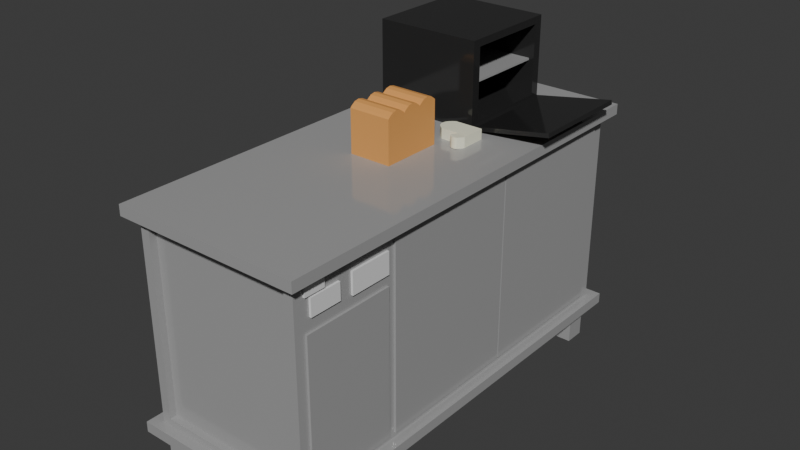 # Source: blend.blend  (saved by Blender 4.2.66; exported with 4.5.12 LTS)
import bpy
from mathutils import Matrix  # noqa: F401  (used for matrix-valued properties, if any)

bpy.ops.wm.read_factory_settings(use_empty=True)
scene = bpy.context.scene
scene.name = 'Scene'

# ---- collections
col_collection = bpy.data.collections.new('Collection'); scene.collection.children.link(col_collection)

# ---- materials (node trees are filled in below, after node groups)
mat_steel = bpy.data.materials.new('steel')
mat_steel.alpha_threshold = 0.0
mat_steel.use_transparent_shadow = False
mat_steel.roughness = 0.5
mat_steel.line_color = (0.0, 0.0, 0.0, 1.0)
mat_white = bpy.data.materials.new('white')
mat_black_steel = bpy.data.materials.new('black steel')
mat_basic = bpy.data.materials.new('basic')
mat_material = bpy.data.materials.new('Material')
mat_material.alpha_threshold = 0.0
mat_material.use_transparent_shadow = False
mat_material.roughness = 0.5
mat_material.line_color = (0.0, 0.0, 0.0, 1.0)

# ---- material node trees
mat_steel.use_nodes = True; mat_steel.node_tree.nodes.clear()
_N = mat_steel.node_tree.nodes; _L = mat_steel.node_tree.links
n0 = _N.new('ShaderNodeOutputMaterial'); n0.name = 'Material Output'; n0.location = (300, 300)
n1 = _N.new('ShaderNodeBsdfPrincipled'); n1.name = 'Principled BSDF'; n1.location = (10, 300)
n1.inputs[0].default_value = (0.3712, 0.3712, 0.3712, 1.0)
n1.inputs[2].default_value = 0.1
n1.inputs[3].default_value = 1.45
_L.new(n1.outputs[0], n0.inputs[0])
n0.is_active_output = True
mat_white.use_nodes = True; mat_white.node_tree.nodes.clear()
_N = mat_white.node_tree.nodes; _L = mat_white.node_tree.links
n0 = _N.new('ShaderNodeBsdfPrincipled'); n0.name = 'Principled BSDF'; n0.location = (10, 300)
n1 = _N.new('ShaderNodeOutputMaterial'); n1.name = 'Material Output'; n1.location = (300, 300)
_L.new(n0.outputs[0], n1.inputs[0])
n1.is_active_output = True
mat_black_steel.use_nodes = True; mat_black_steel.node_tree.nodes.clear()
_N = mat_black_steel.node_tree.nodes; _L = mat_black_steel.node_tree.links
n0 = _N.new('ShaderNodeBsdfPrincipled'); n0.name = 'Principled BSDF'; n0.location = (10, 300)
n0.inputs[0].default_value = (0.04863, 0.04863, 0.04863, 1.0)
n0.inputs[1].default_value = 0.5
n0.inputs[2].default_value = 0.1
n1 = _N.new('ShaderNodeOutputMaterial'); n1.name = 'Material Output'; n1.location = (300, 300)
_L.new(n0.outputs[0], n1.inputs[0])
n1.is_active_output = True
mat_basic.use_nodes = True; mat_basic.node_tree.nodes.clear()
_N = mat_basic.node_tree.nodes; _L = mat_basic.node_tree.links
n0 = _N.new('ShaderNodeBsdfPrincipled'); n0.name = 'Principled BSDF'; n0.location = (10, 300)
n0.inputs[0].default_value = (0.9131, 0.9131, 0.7157, 1.0)
n1 = _N.new('ShaderNodeOutputMaterial'); n1.name = 'Material Output'; n1.location = (300, 300)
_L.new(n0.outputs[0], n1.inputs[0])
n1.is_active_output = True
mat_material.use_nodes = True; mat_material.node_tree.nodes.clear()
_N = mat_material.node_tree.nodes; _L = mat_material.node_tree.links
n0 = _N.new('ShaderNodeOutputMaterial'); n0.name = 'Material Output'; n0.location = (300, 300)
n1 = _N.new('ShaderNodeBsdfPrincipled'); n1.name = 'Principled BSDF'; n1.location = (10, 300)
n1.inputs[0].default_value = (0.8, 0.3689, 0.1015, 1.0)
n1.inputs[3].default_value = 1.45
_L.new(n1.outputs[0], n0.inputs[0])
n0.is_active_output = True

# ---- world
world_world = bpy.data.worlds.new('World'); scene.world = world_world
world_world.use_nodes = True; world_world.node_tree.nodes.clear()
_N = world_world.node_tree.nodes; _L = world_world.node_tree.links
n0 = _N.new('ShaderNodeOutputWorld'); n0.name = 'World Output'; n0.location = (300, 300)
n1 = _N.new('ShaderNodeBackground'); n1.name = 'Background'; n1.location = (10, 300)
n1.inputs[0].default_value = (0.05088, 0.05088, 0.05088, 1.0)
_L.new(n1.outputs[0], n0.inputs[0])
n0.is_active_output = True
world_world.color = (0.05088, 0.05088, 0.05088)
world_world.use_sun_shadow = False
world_world.sun_shadow_jitter_overblur = 0.0

# ---- meshes
me_cube_010 = bpy.data.meshes.new('Cube.010')
me_cube_010.from_pydata([(-1.0, -1.0, -1.0), (-1.0, -1.0, 1.0), (-1.0, 1.0, -1.0), (-1.0, 1.0, 1.0), (1.0, -1.0, -1.0), (1.0, -1.0, 1.0), (1.0, 1.0, -1.0), (1.0, 1.0, 1.0), (-13.91, -38.8, 1.555), (-13.91, -38.8, 10.44), (-14.8, 1.2, 1.0), (-14.8, 1.2, 11.0), (0.3118, -38.8, 1.555), (0.3118, -38.8, 10.44), (1.2, 1.2, 1.0), (1.2, 1.2, 11.0), (-14.8, -38.8, 1.0), (-14.8, -38.8, 11.0), (1.2, -38.8, 11.0), (1.2, -38.8, 1.0), (-13.91, -38.14, 1.555), (-13.91, -38.14, 10.44), (0.3118, -38.14, 10.44), (0.3118, -38.14, 1.555), (-15.8, -39.8, 10.75), (-15.8, -39.8, 11.25), (-15.8, 2.2, 10.75), (-15.8, 2.2, 11.25), (2.2, -39.8, 10.75), (2.2, -39.8, 11.25), (2.2, 2.2, 10.75), (2.2, 2.2, 11.25), (1.0, -37.3, 9.1), (1.0, -37.3, 9.9), (1.0, -34.3, 9.1), (1.0, -34.3, 9.9), (1.4, -37.3, 9.1), (1.4, -37.3, 9.9), (1.4, -34.3, 9.1), (1.4, -34.3, 9.9), (1.0, -33.0, 9.0), (1.0, -33.0, 10.0), (1.0, -29.0, 9.0), (1.0, -29.0, 10.0), (1.4, -33.0, 9.0), (1.4, -33.0, 10.0), (1.4, -29.0, 9.0), (1.4, -29.0, 10.0), (1.0, -37.8, 1.5), (1.0, -37.8, 8.5), (1.0, -29.0, 1.5), (1.0, -29.0, 8.5), (1.4, -37.8, 1.5), (1.4, -37.8, 8.5), (1.4, -29.0, 1.5), (1.4, -29.0, 8.5), (-15.8, -39.8, 0.75), (-15.8, -39.8, 1.25), (-15.8, 2.2, 0.75), (-15.8, 2.2, 1.25), (2.2, -39.8, 0.75), (2.2, -39.8, 1.25), (2.2, 2.2, 0.75), (2.2, 2.2, 1.25), (1.0, -28.27, 1.5), (1.0, -28.27, 10.5), (1.0, -14.27, 1.5), (1.0, -14.27, 10.5), (1.4, -28.27, 1.5), (1.4, -28.27, 10.5), (1.4, -14.27, 1.5), (1.4, -14.27, 10.5), (1.0, -14.12, 1.5), (1.0, -14.12, 10.5), (1.0, -0.1174, 1.5), (1.0, -0.1174, 10.5), (1.4, -14.12, 1.5), (1.4, -14.12, 10.5), (1.4, -0.1174, 1.5), (1.4, -0.1174, 10.5), (-1.0, -38.6, -1.0), (-1.0, -38.6, 1.0), (-1.0, -36.6, -1.0), (-1.0, -36.6, 1.0), (1.0, -38.6, -1.0), (1.0, -38.6, 1.0), (1.0, -36.6, -1.0), (1.0, -36.6, 1.0), (-14.6, -38.6, -1.0), (-14.6, -38.6, 1.0), (-14.6, -36.6, -1.0), (-14.6, -36.6, 1.0), (-12.6, -38.6, -1.0), (-12.6, -38.6, 1.0), (-12.6, -36.6, -1.0), (-12.6, -36.6, 1.0), (-14.6, -1.0, -1.0), (-14.6, -1.0, 1.0), (-14.6, 1.0, -1.0), (-14.6, 1.0, 1.0), (-12.6, -1.0, -1.0), (-12.6, -1.0, 1.0), (-12.6, 1.0, -1.0), (-12.6, 1.0, 1.0), (1.0, -37.86, 10.01), (1.0, -37.86, 10.41), (1.0, -35.86, 10.01), (1.0, -35.86, 10.41), (1.4, -37.86, 10.01), (1.4, -37.86, 10.41), (1.4, -35.86, 10.01), (1.4, -35.86, 10.41)], [], [(0, 1, 3, 2), (2, 3, 7, 6), (6, 7, 5, 4), (4, 5, 1, 0), (2, 6, 4, 0), (7, 3, 1, 5), (16, 17, 11, 10), (10, 11, 15, 14), (14, 15, 18, 19), (8, 12, 23, 20), (10, 14, 19, 16), (15, 11, 17, 18), (8, 9, 17, 16), (13, 12, 19, 18), (12, 8, 16, 19), (9, 13, 18, 17), (23, 22, 21, 20), (9, 8, 20, 21), (13, 9, 21, 22), (12, 13, 22, 23), (24, 25, 27, 26), (26, 27, 31, 30), (30, 31, 29, 28), (28, 29, 25, 24), (26, 30, 28, 24), (31, 27, 25, 29), (32, 33, 35, 34), (34, 35, 39, 38), (38, 39, 37, 36), (36, 37, 33, 32), (34, 38, 36, 32), (39, 35, 33, 37), (40, 41, 43, 42), (42, 43, 47, 46), (46, 47, 45, 44), (44, 45, 41, 40), (42, 46, 44, 40), (47, 43, 41, 45), (48, 49, 51, 50), (50, 51, 55, 54), (54, 55, 53, 52), (52, 53, 49, 48), (50, 54, 52, 48), (55, 51, 49, 53), (56, 57, 59, 58), (58, 59, 63, 62), (62, 63, 61, 60), (60, 61, 57, 56), (58, 62, 60, 56), (63, 59, 57, 61), (64, 65, 67, 66), (66, 67, 71, 70), (70, 71, 69, 68), (68, 69, 65, 64), (66, 70, 68, 64), (71, 67, 65, 69), (72, 73, 75, 74), (74, 75, 79, 78), (78, 79, 77, 76), (76, 77, 73, 72), (74, 78, 76, 72), (79, 75, 73, 77), (80, 81, 83, 82), (82, 83, 87, 86), (86, 87, 85, 84), (84, 85, 81, 80), (82, 86, 84, 80), (87, 83, 81, 85), (88, 89, 91, 90), (90, 91, 95, 94), (94, 95, 93, 92), (92, 93, 89, 88), (90, 94, 92, 88), (95, 91, 89, 93), (96, 97, 99, 98), (98, 99, 103, 102), (102, 103, 101, 100), (100, 101, 97, 96), (98, 102, 100, 96), (103, 99, 97, 101), (104, 105, 107, 106), (106, 107, 111, 110), (110, 111, 109, 108), (108, 109, 105, 104), (106, 110, 108, 104), (111, 107, 105, 109)])
me_cube_010.polygons.foreach_set('material_index', [0, 0, 0, 0, 0, 0, 0, 0, 0, 0, 0, 0, 0, 0, 0, 0, 0, 0, 0, 0, 0, 0, 0, 0, 0, 0, 1, 1, 1, 1, 1, 1, 1, 1, 1, 1, 1, 1, 0, 0, 0, 0, 0, 0, 0, 0, 0, 0, 0, 0, 0, 0, 0, 0, 0, 0, 0, 0, 0, 0, 0, 0, 0, 0, 0, 0, 0, 0, 0, 0, 0, 0, 0, 0, 0, 0, 0, 0, 0, 0, 1, 1, 1, 1, 1, 1])
_uv = me_cube_010.uv_layers.new(name='UVMap')
_uv.uv.foreach_set('vector', [0.375, 0.0, 0.625, 0.0, 0.625, 0.25, 0.375, 0.25, 0.375, 0.25, 0.625, 0.25, 0.625, 0.5, 0.375, 0.5, 0.375, 0.5, 0.625, 0.5, 0.625, 0.75, 0.375, 0.75, 0.375, 0.75, 0.625, 0.75, 0.625, 1.0, 0.375, 1.0, 0.125, 0.5, 0.375, 0.5, 0.375, 0.75, 0.125, 0.75, 0.625, 0.5, 0.875, 0.5, 0.875, 0.75, 0.625, 0.75, 0.375, 0.0, 0.625, 0.0, 0.625, 0.25, 0.375, 0.25, 0.375, 0.25, 0.625, 0.25, 0.625, 0.5, 0.375, 0.5, 0.375, 0.5, 0.625, 0.5, 0.625, 0.75, 0.375, 0.75, 0.3889, 0.9861, 0.3889, 0.7639, 0.3889, 0.7639, 0.3889, 0.9861, 0.125, 0.5, 0.375, 0.5, 0.375, 0.75, 0.125, 0.75, 0.625, 0.5, 0.875, 0.5, 0.875, 0.75, 0.625, 0.75, 0.3889, 0.9861, 0.6111, 0.9861, 0.625, 1.0, 0.375, 1.0, 0.6111, 0.7639, 0.3889, 0.7639, 0.375, 0.75, 0.625, 0.75, 0.3889, 0.7639, 0.3889, 0.9861, 0.375, 1.0, 0.375, 0.75, 0.6111, 0.9861, 0.6111, 0.7639, 0.625, 0.75, 0.625, 1.0, 0.3889, 0.7639, 0.6111, 0.7639, 0.6111, 0.9861, 0.3889, 0.9861, 0.6111, 0.9861, 0.3889, 0.9861, 0.3889, 0.9861, 0.6111, 0.9861, 0.6111, 0.7639, 0.6111, 0.9861, 0.6111, 0.9861, 0.6111, 0.7639, 0.3889, 0.7639, 0.6111, 0.7639, 0.6111, 0.7639, 0.3889, 0.7639, 0.375, 0.0, 0.625, 0.0, 0.625, 0.25, 0.375, 0.25, 0.375, 0.25, 0.625, 0.25, 0.625, 0.5, 0.375, 0.5, 0.375, 0.5, 0.625, 0.5, 0.625, 0.75, 0.375, 0.75, 0.375, 0.75, 0.625, 0.75, 0.625, 1.0, 0.375, 1.0, 0.125, 0.5, 0.375, 0.5, 0.375, 0.75, 0.125, 0.75, 0.625, 0.5, 0.875, 0.5, 0.875, 0.75, 0.625, 0.75, 0.375, 0.0, 0.625, 0.0, 0.625, 0.25, 0.375, 0.25, 0.375, 0.25, 0.625, 0.25, 0.625, 0.5, 0.375, 0.5, 0.375, 0.5, 0.625, 0.5, 0.625, 0.75, 0.375, 0.75, 0.375, 0.75, 0.625, 0.75, 0.625, 1.0, 0.375, 1.0, 0.125, 0.5, 0.375, 0.5, 0.375, 0.75, 0.125, 0.75, 0.625, 0.5, 0.875, 0.5, 0.875, 0.75, 0.625, 0.75, 0.375, 0.0, 0.625, 0.0, 0.625, 0.25, 0.375, 0.25, 0.375, 0.25, 0.625, 0.25, 0.625, 0.5, 0.375, 0.5, 0.375, 0.5, 0.625, 0.5, 0.625, 0.75, 0.375, 0.75, 0.375, 0.75, 0.625, 0.75, 0.625, 1.0, 0.375, 1.0, 0.125, 0.5, 0.375, 0.5, 0.375, 0.75, 0.125, 0.75, 0.625, 0.5, 0.875, 0.5, 0.875, 0.75, 0.625, 0.75, 0.375, 0.0, 0.625, 0.0, 0.625, 0.25, 0.375, 0.25, 0.375, 0.25, 0.625, 0.25, 0.625, 0.5, 0.375, 0.5, 0.375, 0.5, 0.625, 0.5, 0.625, 0.75, 0.375, 0.75, 0.375, 0.75, 0.625, 0.75, 0.625, 1.0, 0.375, 1.0, 0.125, 0.5, 0.375, 0.5, 0.375, 0.75, 0.125, 0.75, 0.625, 0.5, 0.875, 0.5, 0.875, 0.75, 0.625, 0.75, 0.375, 0.0, 0.625, 0.0, 0.625, 0.25, 0.375, 0.25, 0.375, 0.25, 0.625, 0.25, 0.625, 0.5, 0.375, 0.5, 0.375, 0.5, 0.625, 0.5, 0.625, 0.75, 0.375, 0.75, 0.375, 0.75, 0.625, 0.75, 0.625, 1.0, 0.375, 1.0, 0.125, 0.5, 0.375, 0.5, 0.375, 0.75, 0.125, 0.75, 0.625, 0.5, 0.875, 0.5, 0.875, 0.75, 0.625, 0.75, 0.375, 0.0, 0.625, 0.0, 0.625, 0.25, 0.375, 0.25, 0.375, 0.25, 0.625, 0.25, 0.625, 0.5, 0.375, 0.5, 0.375, 0.5, 0.625, 0.5, 0.625, 0.75, 0.375, 0.75, 0.375, 0.75, 0.625, 0.75, 0.625, 1.0, 0.375, 1.0, 0.125, 0.5, 0.375, 0.5, 0.375, 0.75, 0.125, 0.75, 0.625, 0.5, 0.875, 0.5, 0.875, 0.75, 0.625, 0.75, 0.375, 0.0, 0.625, 0.0, 0.625, 0.25, 0.375, 0.25, 0.375, 0.25, 0.625, 0.25, 0.625, 0.5, 0.375, 0.5, 0.375, 0.5, 0.625, 0.5, 0.625, 0.75, 0.375, 0.75, 0.375, 0.75, 0.625, 0.75, 0.625, 1.0, 0.375, 1.0, 0.125, 0.5, 0.375, 0.5, 0.375, 0.75, 0.125, 0.75, 0.625, 0.5, 0.875, 0.5, 0.875, 0.75, 0.625, 0.75, 0.375, 0.0, 0.625, 0.0, 0.625, 0.25, 0.375, 0.25, 0.375, 0.25, 0.625, 0.25, 0.625, 0.5, 0.375, 0.5, 0.375, 0.5, 0.625, 0.5, 0.625, 0.75, 0.375, 0.75, 0.375, 0.75, 0.625, 0.75, 0.625, 1.0, 0.375, 1.0, 0.125, 0.5, 0.375, 0.5, 0.375, 0.75, 0.125, 0.75, 0.625, 0.5, 0.875, 0.5, 0.875, 0.75, 0.625, 0.75, 0.375, 0.0, 0.625, 0.0, 0.625, 0.25, 0.375, 0.25, 0.375, 0.25, 0.625, 0.25, 0.625, 0.5, 0.375, 0.5, 0.375, 0.5, 0.625, 0.5, 0.625, 0.75, 0.375, 0.75, 0.375, 0.75, 0.625, 0.75, 0.625, 1.0, 0.375, 1.0, 0.125, 0.5, 0.375, 0.5, 0.375, 0.75, 0.125, 0.75, 0.625, 0.5, 0.875, 0.5, 0.875, 0.75, 0.625, 0.75, 0.375, 0.0, 0.625, 0.0, 0.625, 0.25, 0.375, 0.25, 0.375, 0.25, 0.625, 0.25, 0.625, 0.5, 0.375, 0.5, 0.375, 0.5, 0.625, 0.5, 0.625, 0.75, 0.375, 0.75, 0.375, 0.75, 0.625, 0.75, 0.625, 1.0, 0.375, 1.0, 0.125, 0.5, 0.375, 0.5, 0.375, 0.75, 0.125, 0.75, 0.625, 0.5, 0.875, 0.5, 0.875, 0.75, 0.625, 0.75, 0.375, 0.0, 0.625, 0.0, 0.625, 0.25, 0.375, 0.25, 0.375, 0.25, 0.625, 0.25, 0.625, 0.5, 0.375, 0.5, 0.375, 0.5, 0.625, 0.5, 0.625, 0.75, 0.375, 0.75, 0.375, 0.75, 0.625, 0.75, 0.625, 1.0, 0.375, 1.0, 0.125, 0.5, 0.375, 0.5, 0.375, 0.75, 0.125, 0.75, 0.625, 0.5, 0.875, 0.5, 0.875, 0.75, 0.625, 0.75])
me_cube_010.materials.append(mat_steel)
me_cube_010.materials.append(mat_white)
me_cube_010.update()
me_cube_001 = bpy.data.meshes.new('Cube.001')
me_cube_001.from_pydata([(16.06, -1.0, 0.4975), (16.06, -1.0, 2.498), (16.06, 1.0, 0.4975), (16.06, 1.0, 2.498), (18.06, -1.0, 0.4975), (18.06, -1.0, 2.498), (18.06, 1.0, 0.4975), (18.06, 1.0, 2.498), (9.54, -1.0, -1.939), (-29.85, -1.0, -1.592), (9.54, 1.0, -1.939), (-29.85, 1.0, -1.592), (14.79, -0.8254, 0.5529), (-17.73, -0.8254, 0.8397), (14.79, 0.8254, 0.5529), (-17.73, 0.8254, 0.8397), (-21.16, 1.0, 0.87), (18.23, 1.0, 0.5226), (18.23, -1.0, 0.5226), (-21.16, -1.0, 0.87), (-25.66, 0.8254, -1.409), (6.853, 0.8254, -1.696), (6.853, -0.8254, -1.696), (-25.66, -0.8254, -1.409), (-9.229, -0.9, -1.647), (-10.21, -0.9, -1.638), (-9.229, 0.9, -1.647), (-10.21, 0.9, -1.638), (-1.411, -0.9, 0.5689), (-2.396, -0.9, 0.5776), (-1.411, 0.9, 0.5689), (-2.396, 0.9, 0.5776)], [], [(0, 1, 3, 2), (2, 3, 7, 6), (6, 7, 5, 4), (4, 5, 1, 0), (2, 6, 4, 0), (7, 3, 1, 5), (8, 9, 11, 10), (10, 11, 16, 17), (15, 13, 23, 20), (18, 19, 9, 8), (10, 17, 18, 8), (16, 11, 9, 19), (15, 14, 17, 16), (14, 12, 18, 17), (13, 15, 16, 19), (12, 13, 19, 18), (21, 20, 23, 22), (14, 15, 20, 21), (13, 12, 22, 23), (12, 14, 21, 22), (24, 25, 27, 26), (26, 27, 31, 30), (30, 31, 29, 28), (28, 29, 25, 24), (26, 30, 28, 24), (31, 27, 25, 29)])
me_cube_001.polygons.foreach_set('material_index', [0, 0, 0, 0, 0, 0, 0, 0, 0, 0, 0, 0, 0, 0, 0, 0, 0, 0, 0, 0, 1, 1, 1, 1, 1, 1])
_uv = me_cube_001.uv_layers.new(name='UVMap')
_uv.uv.foreach_set('vector', [0.375, 0.0, 0.625, 0.0, 0.625, 0.25, 0.375, 0.25, 0.375, 0.25, 0.625, 0.25, 0.625, 0.5, 0.375, 0.5, 0.375, 0.5, 0.625, 0.5, 0.625, 0.75, 0.375, 0.75, 0.375, 0.75, 0.625, 0.75, 0.625, 1.0, 0.375, 1.0, 0.125, 0.5, 0.375, 0.5, 0.375, 0.75, 0.125, 0.75, 0.625, 0.5, 0.875, 0.5, 0.875, 0.75, 0.625, 0.75, 0.375, 0.0, 0.625, 0.0, 0.625, 0.25, 0.375, 0.25, 0.375, 0.25, 0.625, 0.25, 0.625, 0.5, 0.375, 0.5, 0.6032, 0.5218, 0.6032, 0.7282, 0.6032, 0.7282, 0.6032, 0.5218, 0.375, 0.75, 0.625, 0.75, 0.625, 1.0, 0.375, 1.0, 0.125, 0.5, 0.375, 0.5, 0.375, 0.75, 0.125, 0.75, 0.625, 0.5, 0.875, 0.5, 0.875, 0.75, 0.625, 0.75, 0.6032, 0.5218, 0.3968, 0.5218, 0.375, 0.5, 0.625, 0.5, 0.3968, 0.5218, 0.3968, 0.7282, 0.375, 0.75, 0.375, 0.5, 0.6032, 0.7282, 0.6032, 0.5218, 0.625, 0.5, 0.625, 0.75, 0.3968, 0.7282, 0.6032, 0.7282, 0.625, 0.75, 0.375, 0.75, 0.3968, 0.5218, 0.6032, 0.5218, 0.6032, 0.7282, 0.3968, 0.7282, 0.3968, 0.5218, 0.6032, 0.5218, 0.6032, 0.5218, 0.3968, 0.5218, 0.6032, 0.7282, 0.3968, 0.7282, 0.3968, 0.7282, 0.6032, 0.7282, 0.3968, 0.7282, 0.3968, 0.5218, 0.3968, 0.5218, 0.3968, 0.7282, 0.375, 0.0, 0.625, 0.0, 0.625, 0.25, 0.375, 0.25, 0.375, 0.25, 0.625, 0.25, 0.625, 0.5, 0.375, 0.5, 0.375, 0.5, 0.625, 0.5, 0.625, 0.75, 0.375, 0.75, 0.375, 0.75, 0.625, 0.75, 0.625, 1.0, 0.375, 1.0, 0.125, 0.5, 0.375, 0.5, 0.375, 0.75, 0.125, 0.75, 0.625, 0.5, 0.875, 0.5, 0.875, 0.75, 0.625, 0.75])
me_cube_001.materials.append(mat_black_steel)
me_cube_001.materials.append(mat_steel)
me_cube_001.update()
me_cube_003 = bpy.data.meshes.new('Cube.003')
me_cube_003.from_pydata([(-0.06147, 0.2018, -1.067), (-0.06147, 0.2018, 0.9333), (1.939, 0.2018, -1.067), (1.939, 0.2018, 0.9333), (1.939, 0.2018, 0.9333), (-0.06147, 0.2018, 0.9333), (1.77, 0.2547, 0.9333), (1.581, 0.2973, 0.9333), (1.376, 0.3285, 0.9333), (1.16, 0.3475, 0.9333), (0.9385, 0.3539, 0.9333), (0.7173, 0.3475, 0.9333), (0.5015, 0.3285, 0.9333), (0.2965, 0.2973, 0.9333), (0.1073, 0.2547, 0.9333), (-0.06147, 0.2018, -1.067), (1.939, 0.2018, -1.067), (0.1073, 0.2547, -1.067), (0.2965, 0.2973, -1.067), (0.5015, 0.3285, -1.067), (0.7173, 0.3475, -1.067), (0.9385, 0.3539, -1.067), (1.16, 0.3475, -1.067), (1.376, 0.3285, -1.067), (1.581, 0.2973, -1.067), (1.77, 0.2547, -1.067), (-0.4384, -0.3769, -1.067), (-0.4384, -0.3769, 0.9333), (1.939, -0.3769, -1.067), (1.939, -0.3769, 0.9333), (-0.06147, -0.18, 0.9333), (-0.06147, -0.18, -1.067), (-0.7902, -0.122, -0.9179), (-1.107, -0.3068, -0.9179), (-1.107, -0.3068, 1.082), (-0.7902, -0.122, 1.082), (-1.107, -0.3068, -0.9179), (-0.7902, -0.122, -0.9179), (-1.15, -0.2857, -0.9179), (-1.176, -0.2637, -0.9179), (-1.185, -0.2415, -0.9179), (-1.176, -0.2196, -0.9179), (-1.149, -0.1985, -0.9179), (-1.106, -0.1787, -0.9179), (-1.046, -0.1608, -0.9179), (-0.9728, -0.1451, -0.9179), (-0.8867, -0.1321, -0.9179), (-0.7902, -0.122, 1.082), (-1.107, -0.3068, 1.082), (-0.8867, -0.1321, 1.082), (-0.9728, -0.1451, 1.082), (-1.046, -0.1608, 1.082), (-1.106, -0.1787, 1.082), (-1.149, -0.1985, 1.082), (-1.176, -0.2196, 1.082), (-1.185, -0.2415, 1.082), (-1.176, -0.2637, 1.082), (-1.15, -0.2857, 1.082)], [], [(31, 30, 1, 0), (26, 28, 29, 27), (0, 1, 5, 15), (4, 16, 25, 6), (6, 25, 24, 7), (7, 24, 23, 8), (8, 23, 22, 9), (9, 22, 21, 10), (10, 21, 20, 11), (11, 20, 19, 12), (12, 19, 18, 13), (13, 18, 17, 14), (14, 17, 15, 5), (4, 3, 2, 16), (2, 3, 29, 28), (30, 31, 32, 35), (26, 27, 34, 33), (47, 35, 32, 37), (47, 37, 46, 49), (49, 46, 45, 50), (50, 45, 44, 51), (51, 44, 43, 52), (52, 43, 42, 53), (53, 42, 41, 54), (54, 41, 40, 55), (55, 40, 39, 56), (56, 39, 38, 57), (57, 38, 36, 48), (36, 33, 34, 48), (49, 50, 51, 52, 53, 54, 55, 56, 57, 48, 47), (48, 27, 30, 47), (6, 7, 8, 9, 10, 11, 12, 13, 14, 5, 30, 27, 29, 4), (37, 36, 38, 39, 40, 41, 42, 43, 44, 45, 46), (31, 26, 36, 37), (16, 28, 26, 31, 15, 17, 18, 19, 20, 21, 22, 23, 24, 25)])
_uv = me_cube_003.uv_layers.new(name='UVMap')
_uv.uv.foreach_set('vector', [0.375, 0.1675, 0.625, 0.1675, 0.625, 0.25, 0.375, 0.25, 0.375, 0.125, 0.375, 0.625, 0.625, 0.625, 0.625, 0.125, 0.125, 0.5, 0.875, 0.5, 0.875, 0.5, 0.125, 0.5, 0.625, 0.5, 0.375, 0.5, 0.3542, 0.5003, 0.6458, 0.5003, 0.6458, 0.5003, 0.3542, 0.5003, 0.3312, 0.5011, 0.6688, 0.5011, 0.6688, 0.5011, 0.3312, 0.5011, 0.3068, 0.5024, 0.6932, 0.5024, 0.6932, 0.5024, 0.3068, 0.5024, 0.2814, 0.5038, 0.7186, 0.5038, 0.7186, 0.5038, 0.2814, 0.5038, 0.25, 0.5047, 0.75, 0.5047, 0.75, 0.5047, 0.25, 0.5047, 0.2186, 0.5038, 0.7814, 0.5038, 0.7814, 0.5038, 0.2186, 0.5038, 0.1932, 0.5024, 0.8068, 0.5024, 0.8068, 0.5024, 0.1932, 0.5024, 0.1688, 0.5011, 0.8312, 0.5011, 0.8312, 0.5011, 0.1688, 0.5011, 0.1458, 0.5003, 0.8542, 0.5003, 0.8542, 0.5003, 0.1458, 0.5003, 0.125, 0.5, 0.875, 0.5, 0.625, 0.5, 0.625, 0.5, 0.375, 0.5, 0.375, 0.5, 0.375, 0.5, 0.625, 0.5, 0.625, 0.625, 0.375, 0.625, 0.0, 0.0, 0.0, 0.0, 0.0, 0.0, 0.0, 0.0, 0.0, 0.0, 0.0, 0.0, 0.0, 0.0, 0.0, 0.0, 0.0, 0.0, 0.0, 0.0, 0.0, 0.0, 0.0, 0.0, 0.0, 0.0, 0.0, 0.0, 0.0, 0.0, 0.0, 0.0, 0.0, 0.0, 0.0, 0.0, 0.0, 0.0, 0.0, 0.0, 0.0, 0.0, 0.0, 0.0, 0.0, 0.0, 0.0, 0.0, 0.0, 0.0, 0.0, 0.0, 0.0, 0.0, 0.0, 0.0, 0.0, 0.0, 0.0, 0.0, 0.0, 0.0, 0.0, 0.0, 0.0, 0.0, 0.0, 0.0, 0.0, 0.0, 0.0, 0.0, 0.0, 0.0, 0.0, 0.0, 0.0, 0.0, 0.0, 0.0, 0.0, 0.0, 0.0, 0.0, 0.0, 0.0, 0.0, 0.0, 0.0, 0.0, 0.0, 0.0, 0.0, 0.0, 0.0, 0.0, 0.0, 0.0, 0.0, 0.0, 0.0, 0.0, 0.0, 0.0, 0.0, 0.0, 0.0, 0.0, 0.0, 0.0, 0.0, 0.0, 0.0, 0.0, 0.0, 0.0, 0.0, 0.0, 0.0, 0.0, 0.0, 0.0, 0.0, 0.0, 0.0, 0.0, 0.0, 0.0, 0.0, 0.0, 0.0, 0.0, 0.0, 0.0, 0.0, 0.0, 0.0, 0.0, 0.0, 0.0, 0.0, 0.0, 0.6458, 0.5003, 0.6688, 0.5011, 0.6932, 0.5024, 0.7186, 0.5038, 0.75, 0.5047, 0.7814, 0.5038, 0.8068, 0.5024, 0.8312, 0.5011, 0.8542, 0.5003, 0.875, 0.5, 0.0, 0.0, 0.0, 0.0, 0.625, 0.625, 0.625, 0.5, 0.0, 0.0, 0.0, 0.0, 0.0, 0.0, 0.0, 0.0, 0.0, 0.0, 0.0, 0.0, 0.0, 0.0, 0.0, 0.0, 0.0, 0.0, 0.0, 0.0, 0.0, 0.0, 0.0, 0.0, 0.0, 0.0, 0.0, 0.0, 0.0, 0.0, 0.375, 0.5, 0.375, 0.625, 0.375, 0.125, 0.0, 0.0, 0.125, 0.5, 0.1458, 0.5003, 0.1688, 0.5011, 0.1932, 0.5024, 0.2186, 0.5038, 0.25, 0.5047, 0.2814, 0.5038, 0.3068, 0.5024, 0.3312, 0.5011, 0.3542, 0.5003])
me_cube_003.materials.append(mat_basic)
me_cube_003.update()
me_cube_002 = bpy.data.meshes.new('Cube.002')
me_cube_002.from_pydata([(-1.0, -1.0, -1.0), (-1.0, -1.0, 1.0), (-1.0, 1.0, -1.0), (-1.0, 1.0, 1.0), (1.0, -1.0, -1.0), (1.0, -1.0, 1.0), (1.0, 1.0, -1.0), (1.0, 1.0, 1.0), (-1.0, 0.6667, -1.0), (-1.0, 0.3333, -1.0), (-1.0, -2.98e-08, -1.0), (-1.0, -0.3333, -1.0), (-1.0, -0.6667, -1.0), (-1.0, -0.3333, 1.0), (-1.0, 0.3333, 1.0), (1.0, -0.6667, -1.0), (1.0, -0.3333, -1.0), (1.0, 2.98e-08, -1.0), (1.0, 0.3333, -1.0), (1.0, 0.6667, -1.0), (1.0, 0.3333, 1.0), (1.0, -0.3333, 1.0), (-1.0, -0.9457, 1.081), (-1.0, -0.3876, 1.081), (-1.0, -0.6667, 0.9969), (-1.0, -0.8177, 1.21), (-1.0, -0.6667, 1.255), (-1.0, -0.5156, 1.21), (-1.0, -0.2791, 1.081), (-1.0, 0.2791, 1.081), (-1.0, 1.781e-08, 0.9969), (-1.0, -0.151, 1.21), (-1.0, 4.47e-08, 1.255), (-1.0, 0.151, 1.21), (-1.0, 0.3876, 1.081), (-1.0, 0.9457, 1.081), (-1.0, 0.6667, 0.9969), (-1.0, 0.5156, 1.21), (-1.0, 0.6667, 1.255), (-1.0, 0.8177, 1.21), (1.0, 0.9457, 1.081), (1.0, 0.3876, 1.081), (1.0, 0.6667, 0.9969), (1.0, 0.8177, 1.21), (1.0, 0.6667, 1.255), (1.0, 0.5156, 1.21), (1.0, 0.2791, 1.081), (1.0, -0.2791, 1.081), (1.0, -1.781e-08, 0.9969), (1.0, 0.151, 1.21), (1.0, -4.47e-08, 1.255), (1.0, -0.151, 1.21), (1.0, -0.3876, 1.081), (1.0, -0.9457, 1.081), (1.0, -0.6667, 0.9969), (1.0, -0.5156, 1.21), (1.0, -0.6667, 1.255), (1.0, -0.8177, 1.21)], [], [(41, 34, 14, 20), (2, 3, 7, 6), (16, 21, 52, 54, 15), (4, 5, 1, 0), (12, 15, 4, 0), (12, 24, 23, 13, 11), (9, 14, 34, 36, 8), (6, 7, 40, 42, 19), (7, 3, 35, 40), (10, 30, 29, 14, 9), (11, 13, 28, 30, 10), (2, 6, 19, 8), (8, 19, 18, 9), (9, 18, 17, 10), (10, 17, 16, 11), (11, 16, 15, 12), (19, 42, 41, 20, 18), (18, 20, 46, 48, 17), (17, 48, 47, 21, 16), (15, 54, 53, 5, 4), (53, 22, 1, 5), (21, 13, 23, 52), (47, 28, 13, 21), (20, 14, 29, 46), (8, 36, 35, 3, 2), (22, 25, 24), (25, 26, 24), (26, 27, 24), (27, 23, 24), (28, 31, 30), (31, 32, 30), (32, 33, 30), (33, 29, 30), (34, 37, 36), (37, 38, 36), (38, 39, 36), (39, 35, 36), (40, 43, 42), (43, 44, 42), (44, 45, 42), (45, 41, 42), (46, 49, 48), (49, 50, 48), (50, 51, 48), (51, 47, 48), (52, 55, 54), (55, 56, 54), (56, 57, 54), (57, 53, 54), (34, 41, 45, 37), (37, 45, 44, 38), (38, 44, 43, 39), (39, 43, 40, 35), (28, 47, 51, 31), (31, 51, 50, 32), (32, 50, 49, 33), (33, 49, 46, 29), (22, 53, 57, 25), (25, 57, 56, 26), (26, 56, 55, 27), (27, 55, 52, 23), (0, 1, 22, 24, 12)])
_uv = me_cube_002.uv_layers.new(name='UVMap')
_uv.uv.foreach_set('vector', [0.625, 0.5765, 0.875, 0.5765, 0.875, 0.5833, 0.625, 0.5833, 0.375, 0.25, 0.625, 0.25, 0.625, 0.5, 0.375, 0.5, 0.375, 0.6667, 0.625, 0.6667, 0.625, 0.6735, 0.5747, 0.7083, 0.375, 0.7083, 0.375, 0.75, 0.625, 0.75, 0.625, 1.0, 0.375, 1.0, 0.125, 0.7083, 0.375, 0.7083, 0.375, 0.75, 0.125, 0.75, 0.375, 0.04167, 0.5747, 0.04167, 0.625, 0.07655, 0.625, 0.08333, 0.375, 0.08333, 0.375, 0.1667, 0.625, 0.1667, 0.625, 0.1735, 0.5747, 0.2083, 0.375, 0.2083, 0.375, 0.5, 0.625, 0.5, 0.625, 0.5068, 0.5747, 0.5417, 0.375, 0.5417, 0.625, 0.5, 0.875, 0.5, 0.875, 0.5068, 0.625, 0.5068, 0.375, 0.125, 0.5747, 0.125, 0.625, 0.1599, 0.625, 0.1667, 0.375, 0.1667, 0.375, 0.08333, 0.625, 0.08333, 0.625, 0.09012, 0.5747, 0.125, 0.375, 0.125, 0.125, 0.5, 0.375, 0.5, 0.375, 0.5417, 0.125, 0.5417, 0.125, 0.5417, 0.375, 0.5417, 0.375, 0.5833, 0.125, 0.5833, 0.125, 0.5833, 0.375, 0.5833, 0.375, 0.625, 0.125, 0.625, 0.125, 0.625, 0.375, 0.625, 0.375, 0.6667, 0.125, 0.6667, 0.125, 0.6667, 0.375, 0.6667, 0.375, 0.7083, 0.125, 0.7083, 0.375, 0.5417, 0.5747, 0.5417, 0.625, 0.5765, 0.625, 0.5833, 0.375, 0.5833, 0.375, 0.5833, 0.625, 0.5833, 0.625, 0.5901, 0.5747, 0.625, 0.375, 0.625, 0.375, 0.625, 0.5747, 0.625, 0.625, 0.6599, 0.625, 0.6667, 0.375, 0.6667, 0.375, 0.7083, 0.5747, 0.7083, 0.625, 0.7432, 0.625, 0.75, 0.375, 0.75, 0.625, 0.7432, 0.875, 0.7432, 0.875, 0.75, 0.625, 0.75, 0.625, 0.6667, 0.875, 0.6667, 0.875, 0.6735, 0.625, 0.6735, 0.625, 0.6599, 0.875, 0.6599, 0.875, 0.6667, 0.625, 0.6667, 0.625, 0.5833, 0.875, 0.5833, 0.875, 0.5901, 0.625, 0.5901, 0.375, 0.2083, 0.5747, 0.2083, 0.625, 0.2432, 0.625, 0.25, 0.375, 0.25, 0.625, 0.006785, 0.6185, 0.02279, 0.5747, 0.04167, 0.6185, 0.02279, 0.6005, 0.04167, 0.5747, 0.04167, 0.6005, 0.04167, 0.596, 0.04167, 0.5747, 0.04167, 0.596, 0.04167, 0.5831, 0.04167, 0.5747, 0.04167, 0.625, 0.09012, 0.6185, 0.1061, 0.5747, 0.125, 0.6185, 0.1061, 0.6005, 0.125, 0.5747, 0.125, 0.6005, 0.125, 0.596, 0.125, 0.5747, 0.125, 0.596, 0.125, 0.5831, 0.125, 0.5747, 0.125, 0.625, 0.1735, 0.6185, 0.1895, 0.5747, 0.2083, 0.6185, 0.1895, 0.6005, 0.2083, 0.5747, 0.2083, 0.6005, 0.2083, 0.596, 0.2083, 0.5747, 0.2083, 0.596, 0.2083, 0.5831, 0.2083, 0.5747, 0.2083, 0.625, 0.5068, 0.625, 0.5191, 0.5747, 0.5417, 0.625, 0.5191, 0.625, 0.5275, 0.5747, 0.5417, 0.625, 0.5275, 0.625, 0.5307, 0.5747, 0.5417, 0.625, 0.5307, 0.625, 0.5283, 0.5747, 0.5417, 0.625, 0.5901, 0.625, 0.6024, 0.5747, 0.625, 0.625, 0.6024, 0.625, 0.6109, 0.5747, 0.625, 0.625, 0.6109, 0.625, 0.6141, 0.5747, 0.625, 0.625, 0.6141, 0.625, 0.6116, 0.5747, 0.625, 0.625, 0.6735, 0.625, 0.6858, 0.5747, 0.7083, 0.625, 0.6858, 0.625, 0.6942, 0.5747, 0.7083, 0.625, 0.6942, 0.625, 0.6974, 0.5747, 0.7083, 0.625, 0.6974, 0.625, 0.6949, 0.5747, 0.7083, 0.875, 0.5765, 0.625, 0.5765, 0.625, 0.5642, 0.875, 0.5642, 0.875, 0.5642, 0.625, 0.5642, 0.625, 0.5417, 0.875, 0.5417, 0.875, 0.5417, 0.625, 0.5417, 0.625, 0.5191, 0.875, 0.5191, 0.875, 0.5191, 0.625, 0.5191, 0.625, 0.5068, 0.875, 0.5068, 0.875, 0.6599, 0.625, 0.6599, 0.625, 0.6476, 0.875, 0.6476, 0.875, 0.6476, 0.625, 0.6476, 0.625, 0.625, 0.875, 0.625, 0.875, 0.625, 0.625, 0.625, 0.625, 0.6024, 0.875, 0.6024, 0.875, 0.6024, 0.625, 0.6024, 0.625, 0.5901, 0.875, 0.5901, 0.875, 0.7432, 0.625, 0.7432, 0.625, 0.7309, 0.875, 0.7309, 0.875, 0.7309, 0.625, 0.7309, 0.625, 0.7083, 0.875, 0.7083, 0.875, 0.7083, 0.625, 0.7083, 0.625, 0.6858, 0.875, 0.6858, 0.875, 0.6858, 0.625, 0.6858, 0.625, 0.6735, 0.875, 0.6735, 0.375, 0.0, 0.625, 0.0, 0.625, 0.006785, 0.5747, 0.04167, 0.375, 0.04167])
me_cube_002.materials.append(mat_material)
me_cube_002.update()

# ---- objects
ob_x = bpy.data.objects.new('조리대', me_cube_010)
ob_cube_001 = bpy.data.objects.new('Cube.001', me_cube_001)
ob_cube = bpy.data.objects.new('Cube', me_cube_003)
ob_cube_002 = bpy.data.objects.new('Cube.002', me_cube_002)

# ---- transforms, parenting, visibility, modifiers, constraints
ob_x.location = (3.4, 9.4, -6.0)
ob_x.scale = (0.5, 0.5, 1.0)
ob_cube_001.location = (-0.01249, 6.127, 6.863)
ob_cube_001.rotation_euler = (0.0, 1.396, 0.0)
ob_cube_001.scale = (0.1, 2.5, 2.0)
ob_cube.location = (1.326, 2.177, 5.5)
ob_cube.rotation_euler = (0.0, 0.0, 1.571)
ob_cube.scale = (0.5, 2.323, 0.25)
ob_cube_002.location = (0.0, 0.0, 6.25)
ob_cube_002.scale = (1.0, 1.47, 1.0)

# ---- collection membership
col_collection.objects.link(ob_x)
col_collection.objects.link(ob_cube_001)
col_collection.objects.link(ob_cube)
col_collection.objects.link(ob_cube_002)

# ---- scene / render settings (as saved in the file)
scene.frame_start = 1; scene.frame_end = 250; scene.frame_set(1)
scene.render.engine = 'BLENDER_EEVEE_NEXT'
scene.cycles.sampling_pattern = 'TABULATED_SOBOL'
scene.eevee.ray_tracing_options.trace_max_roughness = 0.0
bpy.context.view_layer.update()

# ---- added for rendering (the .blend has no active camera and no usable light): camera, sun
cam_auto = bpy.data.cameras.new('AutoCamera')
cam_auto.lens = 50.0
cam_auto.sensor_width = 36.0
cam_auto.clip_end = 1000.0
ob_auto_camera = bpy.data.objects.new('AutoCamera', cam_auto)
scene.collection.objects.link(ob_auto_camera)
ob_auto_camera.location = (27.3015, -32.3278, 23.3874)
ob_auto_camera.rotation_euler = (1.09748, -7.21219e-08, 0.694738)
scene.camera = ob_auto_camera
light_auto_sun = bpy.data.lights.new('AutoSun', 'SUN')
light_auto_sun.energy = 3.0
light_auto_sun.angle = 0.0523599
ob_auto_sun = bpy.data.objects.new('AutoSun', light_auto_sun)
scene.collection.objects.link(ob_auto_sun)
ob_auto_sun.rotation_euler = (0.872665, 0.174533, 0.523599)
bpy.context.view_layer.update()
